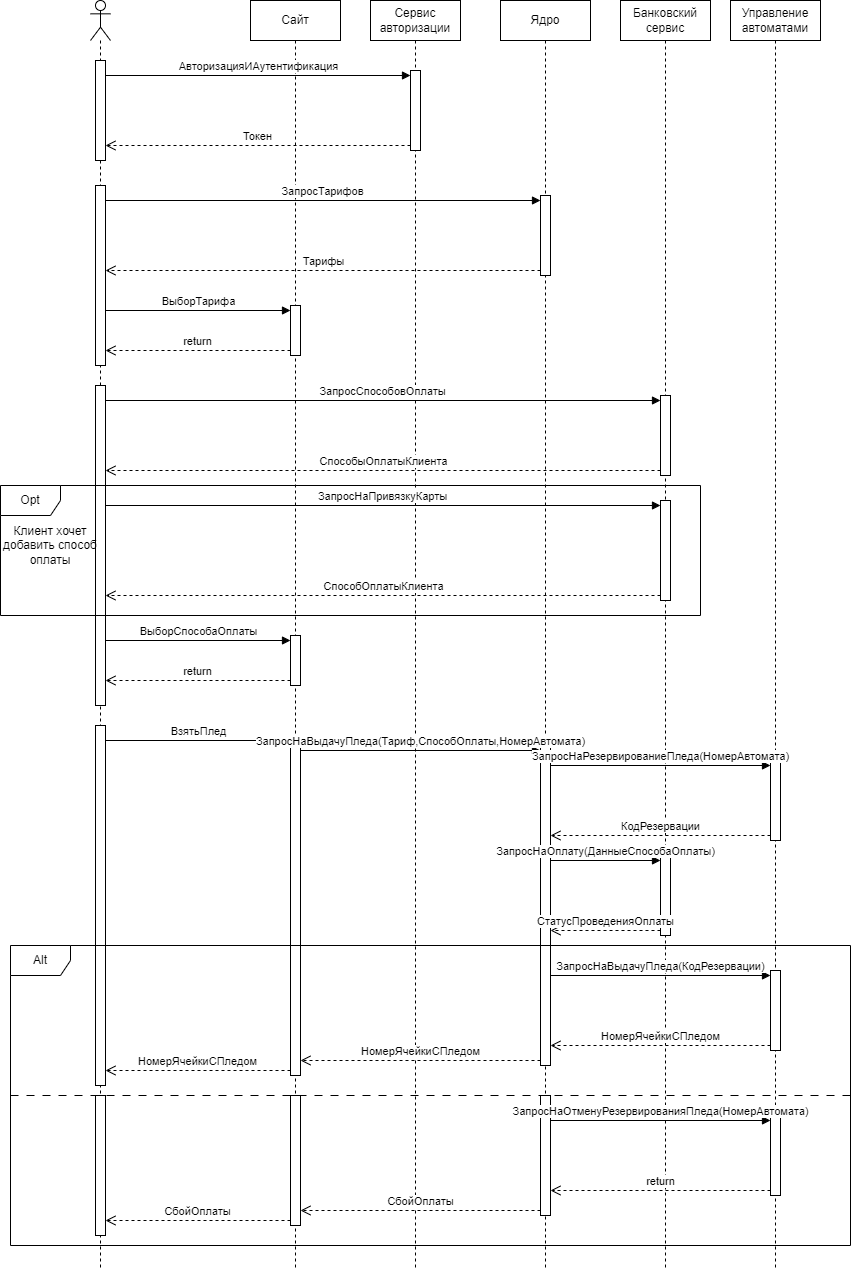

The diagram above was exported from draw.io. Its source (the exported page's mxGraphModel, read from the mxfile embedded in the PNG):
<mxGraphModel dx="1522" dy="712" grid="1" gridSize="10" guides="1" tooltips="1" connect="1" arrows="1" fold="1" page="0" pageScale="1" pageWidth="1600" pageHeight="1200" math="0" shadow="0">
  <root>
    <mxCell id="0" />
    <mxCell id="1" parent="0" />
    <mxCell id="QgTApJ3eGvomOWbFwUC7-11" value="" style="shape=umlLifeline;perimeter=lifelinePerimeter;whiteSpace=wrap;html=1;container=1;dropTarget=0;collapsible=0;recursiveResize=0;outlineConnect=0;portConstraint=eastwest;newEdgeStyle={&quot;curved&quot;:0,&quot;rounded&quot;:0};participant=umlActor;" parent="1" vertex="1">
      <mxGeometry x="340" y="30" width="20" height="1270" as="geometry" />
    </mxCell>
    <mxCell id="fKvztQKkik6j6yX28q7p-1" value="" style="html=1;points=[[0,0,0,0,5],[0,1,0,0,-5],[1,0,0,0,5],[1,1,0,0,-5]];perimeter=orthogonalPerimeter;outlineConnect=0;targetShapes=umlLifeline;portConstraint=eastwest;newEdgeStyle={&quot;curved&quot;:0,&quot;rounded&quot;:0};" parent="QgTApJ3eGvomOWbFwUC7-11" vertex="1">
      <mxGeometry x="5" y="60" width="10" height="100" as="geometry" />
    </mxCell>
    <mxCell id="beYWvW2ltROrN6r0Mi5t-1" value="" style="html=1;points=[[0,0,0,0,5],[0,1,0,0,-5],[1,0,0,0,5],[1,1,0,0,-5]];perimeter=orthogonalPerimeter;outlineConnect=0;targetShapes=umlLifeline;portConstraint=eastwest;newEdgeStyle={&quot;curved&quot;:0,&quot;rounded&quot;:0};" parent="QgTApJ3eGvomOWbFwUC7-11" vertex="1">
      <mxGeometry x="5" y="185" width="10" height="180" as="geometry" />
    </mxCell>
    <mxCell id="Omga7Ghg65XjlHM9TQL_-4" value="" style="html=1;points=[[0,0,0,0,5],[0,1,0,0,-5],[1,0,0,0,5],[1,1,0,0,-5]];perimeter=orthogonalPerimeter;outlineConnect=0;targetShapes=umlLifeline;portConstraint=eastwest;newEdgeStyle={&quot;curved&quot;:0,&quot;rounded&quot;:0};" parent="QgTApJ3eGvomOWbFwUC7-11" vertex="1">
      <mxGeometry x="5" y="385" width="10" height="320" as="geometry" />
    </mxCell>
    <mxCell id="N5KMm2r9QGOpAk7Bj2E4-1" value="" style="html=1;points=[[0,0,0,0,5],[0,1,0,0,-5],[1,0,0,0,5],[1,1,0,0,-5]];perimeter=orthogonalPerimeter;outlineConnect=0;targetShapes=umlLifeline;portConstraint=eastwest;newEdgeStyle={&quot;curved&quot;:0,&quot;rounded&quot;:0};" parent="QgTApJ3eGvomOWbFwUC7-11" vertex="1">
      <mxGeometry x="5" y="725" width="10" height="360" as="geometry" />
    </mxCell>
    <mxCell id="pNoSHSmN3pWMCvpWkc2Y-1" value="" style="html=1;points=[[0,0,0,0,5],[0,1,0,0,-5],[1,0,0,0,5],[1,1,0,0,-5]];perimeter=orthogonalPerimeter;outlineConnect=0;targetShapes=umlLifeline;portConstraint=eastwest;newEdgeStyle={&quot;curved&quot;:0,&quot;rounded&quot;:0};" parent="QgTApJ3eGvomOWbFwUC7-11" vertex="1">
      <mxGeometry x="5" y="1095" width="10" height="140" as="geometry" />
    </mxCell>
    <mxCell id="lZzYmlegdq_IaVmw2N7Z-1" value="Сайт" style="shape=umlLifeline;perimeter=lifelinePerimeter;whiteSpace=wrap;html=1;container=1;dropTarget=0;collapsible=0;recursiveResize=0;outlineConnect=0;portConstraint=eastwest;newEdgeStyle={&quot;curved&quot;:0,&quot;rounded&quot;:0};" parent="1" vertex="1">
      <mxGeometry x="500" y="30" width="90" height="1270" as="geometry" />
    </mxCell>
    <mxCell id="N5KMm2r9QGOpAk7Bj2E4-2" value="" style="html=1;points=[[0,0,0,0,5],[0,1,0,0,-5],[1,0,0,0,5],[1,1,0,0,-5]];perimeter=orthogonalPerimeter;outlineConnect=0;targetShapes=umlLifeline;portConstraint=eastwest;newEdgeStyle={&quot;curved&quot;:0,&quot;rounded&quot;:0};" parent="lZzYmlegdq_IaVmw2N7Z-1" vertex="1">
      <mxGeometry x="40" y="305" width="10" height="50" as="geometry" />
    </mxCell>
    <mxCell id="N5KMm2r9QGOpAk7Bj2E4-5" value="" style="html=1;points=[[0,0,0,0,5],[0,1,0,0,-5],[1,0,0,0,5],[1,1,0,0,-5]];perimeter=orthogonalPerimeter;outlineConnect=0;targetShapes=umlLifeline;portConstraint=eastwest;newEdgeStyle={&quot;curved&quot;:0,&quot;rounded&quot;:0};" parent="lZzYmlegdq_IaVmw2N7Z-1" vertex="1">
      <mxGeometry x="40" y="635" width="10" height="50" as="geometry" />
    </mxCell>
    <mxCell id="N5KMm2r9QGOpAk7Bj2E4-9" value="" style="html=1;points=[[0,0,0,0,5],[0,1,0,0,-5],[1,0,0,0,5],[1,1,0,0,-5]];perimeter=orthogonalPerimeter;outlineConnect=0;targetShapes=umlLifeline;portConstraint=eastwest;newEdgeStyle={&quot;curved&quot;:0,&quot;rounded&quot;:0};" parent="lZzYmlegdq_IaVmw2N7Z-1" vertex="1">
      <mxGeometry x="40" y="735" width="10" height="340" as="geometry" />
    </mxCell>
    <mxCell id="qgVB4mU0DGPT7fmALbuk-1" value="Сервис авторизации" style="shape=umlLifeline;perimeter=lifelinePerimeter;whiteSpace=wrap;html=1;container=1;dropTarget=0;collapsible=0;recursiveResize=0;outlineConnect=0;portConstraint=eastwest;newEdgeStyle={&quot;curved&quot;:0,&quot;rounded&quot;:0};" parent="1" vertex="1">
      <mxGeometry x="620" y="30" width="90" height="1270" as="geometry" />
    </mxCell>
    <mxCell id="YJobxmxwyANGFCD1hE32-2" value="" style="html=1;points=[[0,0,0,0,5],[0,1,0,0,-5],[1,0,0,0,5],[1,1,0,0,-5]];perimeter=orthogonalPerimeter;outlineConnect=0;targetShapes=umlLifeline;portConstraint=eastwest;newEdgeStyle={&quot;curved&quot;:0,&quot;rounded&quot;:0};" parent="qgVB4mU0DGPT7fmALbuk-1" vertex="1">
      <mxGeometry x="40" y="70" width="10" height="80" as="geometry" />
    </mxCell>
    <mxCell id="uz2t3LaH-ID3f-00a2i3-1" value="Ядро" style="shape=umlLifeline;perimeter=lifelinePerimeter;whiteSpace=wrap;html=1;container=1;dropTarget=0;collapsible=0;recursiveResize=0;outlineConnect=0;portConstraint=eastwest;newEdgeStyle={&quot;curved&quot;:0,&quot;rounded&quot;:0};" parent="1" vertex="1">
      <mxGeometry x="750" y="30" width="90" height="1270" as="geometry" />
    </mxCell>
    <mxCell id="beYWvW2ltROrN6r0Mi5t-2" value="" style="html=1;points=[[0,0,0,0,5],[0,1,0,0,-5],[1,0,0,0,5],[1,1,0,0,-5]];perimeter=orthogonalPerimeter;outlineConnect=0;targetShapes=umlLifeline;portConstraint=eastwest;newEdgeStyle={&quot;curved&quot;:0,&quot;rounded&quot;:0};" parent="uz2t3LaH-ID3f-00a2i3-1" vertex="1">
      <mxGeometry x="40" y="195" width="10" height="80" as="geometry" />
    </mxCell>
    <mxCell id="MizSZbK-zmv7V0TOZmdu-1" value="" style="html=1;points=[[0,0,0,0,5],[0,1,0,0,-5],[1,0,0,0,5],[1,1,0,0,-5]];perimeter=orthogonalPerimeter;outlineConnect=0;targetShapes=umlLifeline;portConstraint=eastwest;newEdgeStyle={&quot;curved&quot;:0,&quot;rounded&quot;:0};" parent="uz2t3LaH-ID3f-00a2i3-1" vertex="1">
      <mxGeometry x="40" y="745" width="10" height="320" as="geometry" />
    </mxCell>
    <mxCell id="pNoSHSmN3pWMCvpWkc2Y-3" value="" style="html=1;points=[[0,0,0,0,5],[0,1,0,0,-5],[1,0,0,0,5],[1,1,0,0,-5]];perimeter=orthogonalPerimeter;outlineConnect=0;targetShapes=umlLifeline;portConstraint=eastwest;newEdgeStyle={&quot;curved&quot;:0,&quot;rounded&quot;:0};" parent="uz2t3LaH-ID3f-00a2i3-1" vertex="1">
      <mxGeometry x="40" y="1095" width="10" height="120" as="geometry" />
    </mxCell>
    <mxCell id="YJobxmxwyANGFCD1hE32-3" value="АвторизацияИАутентификация" style="html=1;verticalAlign=bottom;endArrow=block;curved=0;rounded=0;entryX=0;entryY=0;entryDx=0;entryDy=5;" parent="1" source="fKvztQKkik6j6yX28q7p-1" target="YJobxmxwyANGFCD1hE32-2" edge="1">
      <mxGeometry relative="1" as="geometry">
        <mxPoint x="730" y="95" as="sourcePoint" />
      </mxGeometry>
    </mxCell>
    <mxCell id="YJobxmxwyANGFCD1hE32-4" value="Токен" style="html=1;verticalAlign=bottom;endArrow=open;dashed=1;endSize=8;curved=0;rounded=0;exitX=0;exitY=1;exitDx=0;exitDy=-5;" parent="1" source="YJobxmxwyANGFCD1hE32-2" target="fKvztQKkik6j6yX28q7p-1" edge="1">
      <mxGeometry relative="1" as="geometry">
        <mxPoint x="730" y="165" as="targetPoint" />
      </mxGeometry>
    </mxCell>
    <mxCell id="beYWvW2ltROrN6r0Mi5t-3" value="ЗапросТарифов" style="html=1;verticalAlign=bottom;endArrow=block;curved=0;rounded=0;entryX=0;entryY=0;entryDx=0;entryDy=5;" parent="1" source="beYWvW2ltROrN6r0Mi5t-1" target="beYWvW2ltROrN6r0Mi5t-2" edge="1">
      <mxGeometry relative="1" as="geometry">
        <mxPoint x="370" y="230" as="sourcePoint" />
      </mxGeometry>
    </mxCell>
    <mxCell id="beYWvW2ltROrN6r0Mi5t-4" value="Тарифы" style="html=1;verticalAlign=bottom;endArrow=open;dashed=1;endSize=8;curved=0;rounded=0;exitX=0;exitY=1;exitDx=0;exitDy=-5;" parent="1" source="beYWvW2ltROrN6r0Mi5t-2" target="beYWvW2ltROrN6r0Mi5t-1" edge="1">
      <mxGeometry relative="1" as="geometry">
        <mxPoint x="720" y="290" as="targetPoint" />
      </mxGeometry>
    </mxCell>
    <mxCell id="Omga7Ghg65XjlHM9TQL_-2" value="ЗапросСпособовОплаты" style="html=1;verticalAlign=bottom;endArrow=block;curved=0;rounded=0;entryX=0;entryY=0;entryDx=0;entryDy=5;" parent="1" source="Omga7Ghg65XjlHM9TQL_-4" target="Omga7Ghg65XjlHM9TQL_-1" edge="1">
      <mxGeometry relative="1" as="geometry">
        <mxPoint x="720" y="390" as="sourcePoint" />
      </mxGeometry>
    </mxCell>
    <mxCell id="Omga7Ghg65XjlHM9TQL_-3" value="СпособыОплатыКлиента" style="html=1;verticalAlign=bottom;endArrow=open;dashed=1;endSize=8;curved=0;rounded=0;exitX=0;exitY=1;exitDx=0;exitDy=-5;" parent="1" source="Omga7Ghg65XjlHM9TQL_-1" target="Omga7Ghg65XjlHM9TQL_-4" edge="1">
      <mxGeometry relative="1" as="geometry">
        <mxPoint x="720" y="460" as="targetPoint" />
      </mxGeometry>
    </mxCell>
    <mxCell id="Omga7Ghg65XjlHM9TQL_-6" value="ЗапросНаПривязкуКарты" style="html=1;verticalAlign=bottom;endArrow=block;curved=0;rounded=0;entryX=0;entryY=0;entryDx=0;entryDy=5;" parent="1" source="Omga7Ghg65XjlHM9TQL_-4" target="Omga7Ghg65XjlHM9TQL_-5" edge="1">
      <mxGeometry relative="1" as="geometry">
        <mxPoint x="720" y="540" as="sourcePoint" />
      </mxGeometry>
    </mxCell>
    <mxCell id="Omga7Ghg65XjlHM9TQL_-7" value="СпособОплатыКлиента" style="html=1;verticalAlign=bottom;endArrow=open;dashed=1;endSize=8;curved=0;rounded=0;exitX=0;exitY=1;exitDx=0;exitDy=-5;" parent="1" source="Omga7Ghg65XjlHM9TQL_-5" target="Omga7Ghg65XjlHM9TQL_-4" edge="1">
      <mxGeometry relative="1" as="geometry">
        <mxPoint x="720" y="610" as="targetPoint" />
      </mxGeometry>
    </mxCell>
    <mxCell id="mkfIkey0s1OH9gPSYxFU-1" value="Opt" style="shape=umlFrame;whiteSpace=wrap;html=1;pointerEvents=0;" parent="1" vertex="1">
      <mxGeometry x="250" y="515" width="700" height="130" as="geometry" />
    </mxCell>
    <mxCell id="mkfIkey0s1OH9gPSYxFU-2" value="Клиент хочет добавить способ оплаты" style="text;html=1;strokeColor=none;fillColor=none;align=center;verticalAlign=middle;whiteSpace=wrap;rounded=0;" parent="1" vertex="1">
      <mxGeometry x="250" y="555" width="100" height="40" as="geometry" />
    </mxCell>
    <mxCell id="xL6R6XGgkn3G_p9lP6VA-1" value="Банковский сервис" style="shape=umlLifeline;perimeter=lifelinePerimeter;whiteSpace=wrap;html=1;container=1;dropTarget=0;collapsible=0;recursiveResize=0;outlineConnect=0;portConstraint=eastwest;newEdgeStyle={&quot;curved&quot;:0,&quot;rounded&quot;:0};" parent="1" vertex="1">
      <mxGeometry x="870" y="30" width="90" height="1270" as="geometry" />
    </mxCell>
    <mxCell id="N5KMm2r9QGOpAk7Bj2E4-12" value="" style="html=1;points=[[0,0,0,0,5],[0,1,0,0,-5],[1,0,0,0,5],[1,1,0,0,-5]];perimeter=orthogonalPerimeter;outlineConnect=0;targetShapes=umlLifeline;portConstraint=eastwest;newEdgeStyle={&quot;curved&quot;:0,&quot;rounded&quot;:0};" parent="xL6R6XGgkn3G_p9lP6VA-1" vertex="1">
      <mxGeometry x="40" y="855" width="10" height="80" as="geometry" />
    </mxCell>
    <mxCell id="Omga7Ghg65XjlHM9TQL_-5" value="" style="html=1;points=[[0,0,0,0,5],[0,1,0,0,-5],[1,0,0,0,5],[1,1,0,0,-5]];perimeter=orthogonalPerimeter;outlineConnect=0;targetShapes=umlLifeline;portConstraint=eastwest;newEdgeStyle={&quot;curved&quot;:0,&quot;rounded&quot;:0};" parent="xL6R6XGgkn3G_p9lP6VA-1" vertex="1">
      <mxGeometry x="40" y="500" width="10" height="100" as="geometry" />
    </mxCell>
    <mxCell id="Omga7Ghg65XjlHM9TQL_-1" value="" style="html=1;points=[[0,0,0,0,5],[0,1,0,0,-5],[1,0,0,0,5],[1,1,0,0,-5]];perimeter=orthogonalPerimeter;outlineConnect=0;targetShapes=umlLifeline;portConstraint=eastwest;newEdgeStyle={&quot;curved&quot;:0,&quot;rounded&quot;:0};" parent="xL6R6XGgkn3G_p9lP6VA-1" vertex="1">
      <mxGeometry x="40" y="395" width="10" height="80" as="geometry" />
    </mxCell>
    <mxCell id="N5KMm2r9QGOpAk7Bj2E4-4" value="return" style="html=1;verticalAlign=bottom;endArrow=open;dashed=1;endSize=8;curved=0;rounded=0;exitX=0;exitY=1;exitDx=0;exitDy=-5;exitPerimeter=0;" parent="1" source="N5KMm2r9QGOpAk7Bj2E4-2" target="beYWvW2ltROrN6r0Mi5t-1" edge="1">
      <mxGeometry relative="1" as="geometry">
        <mxPoint x="470" y="390" as="targetPoint" />
      </mxGeometry>
    </mxCell>
    <mxCell id="N5KMm2r9QGOpAk7Bj2E4-3" value="ВыборТарифа" style="html=1;verticalAlign=bottom;endArrow=block;curved=0;rounded=0;entryX=0;entryY=0;entryDx=0;entryDy=5;" parent="1" source="beYWvW2ltROrN6r0Mi5t-1" target="N5KMm2r9QGOpAk7Bj2E4-2" edge="1">
      <mxGeometry relative="1" as="geometry">
        <mxPoint x="470" y="320" as="sourcePoint" />
      </mxGeometry>
    </mxCell>
    <mxCell id="N5KMm2r9QGOpAk7Bj2E4-7" value="ВыборСпособаОплаты" style="html=1;verticalAlign=bottom;endArrow=block;curved=0;rounded=0;entryX=0;entryY=0;entryDx=0;entryDy=5;" parent="1" source="Omga7Ghg65XjlHM9TQL_-4" target="N5KMm2r9QGOpAk7Bj2E4-5" edge="1">
      <mxGeometry relative="1" as="geometry">
        <mxPoint x="355" y="670" as="sourcePoint" />
      </mxGeometry>
    </mxCell>
    <mxCell id="N5KMm2r9QGOpAk7Bj2E4-6" value="return" style="html=1;verticalAlign=bottom;endArrow=open;dashed=1;endSize=8;curved=0;rounded=0;exitX=0;exitY=1;exitDx=0;exitDy=-5;exitPerimeter=0;" parent="1" source="N5KMm2r9QGOpAk7Bj2E4-5" target="Omga7Ghg65XjlHM9TQL_-4" edge="1">
      <mxGeometry relative="1" as="geometry">
        <mxPoint x="355" y="710" as="targetPoint" />
      </mxGeometry>
    </mxCell>
    <mxCell id="N5KMm2r9QGOpAk7Bj2E4-10" value="ВзятьПлед" style="html=1;verticalAlign=bottom;endArrow=block;curved=0;rounded=0;entryX=0;entryY=0;entryDx=0;entryDy=5;" parent="1" source="N5KMm2r9QGOpAk7Bj2E4-1" target="N5KMm2r9QGOpAk7Bj2E4-9" edge="1">
      <mxGeometry relative="1" as="geometry">
        <mxPoint x="470" y="770" as="sourcePoint" />
      </mxGeometry>
    </mxCell>
    <mxCell id="N5KMm2r9QGOpAk7Bj2E4-11" value="НомерЯчейкиСПледом" style="html=1;verticalAlign=bottom;endArrow=open;dashed=1;endSize=8;curved=0;rounded=0;exitX=0;exitY=1;exitDx=0;exitDy=-5;" parent="1" source="N5KMm2r9QGOpAk7Bj2E4-9" target="N5KMm2r9QGOpAk7Bj2E4-1" edge="1">
      <mxGeometry x="0.0054" relative="1" as="geometry">
        <mxPoint x="470" y="840" as="targetPoint" />
        <mxPoint as="offset" />
      </mxGeometry>
    </mxCell>
    <mxCell id="MizSZbK-zmv7V0TOZmdu-3" value="НомерЯчейкиСПледом" style="html=1;verticalAlign=bottom;endArrow=open;dashed=1;endSize=8;curved=0;rounded=0;exitX=0;exitY=1;exitDx=0;exitDy=-5;" parent="1" source="MizSZbK-zmv7V0TOZmdu-1" target="N5KMm2r9QGOpAk7Bj2E4-9" edge="1">
      <mxGeometry relative="1" as="geometry">
        <mxPoint x="720" y="860" as="targetPoint" />
        <mxPoint as="offset" />
      </mxGeometry>
    </mxCell>
    <mxCell id="MizSZbK-zmv7V0TOZmdu-2" value="ЗапросНаВыдачуПледа(Тариф,СпособОплаты,НомерАвтомата)" style="html=1;verticalAlign=bottom;endArrow=block;curved=0;rounded=0;entryX=0;entryY=0;entryDx=0;entryDy=5;" parent="1" source="N5KMm2r9QGOpAk7Bj2E4-9" target="MizSZbK-zmv7V0TOZmdu-1" edge="1">
      <mxGeometry relative="1" as="geometry">
        <mxPoint x="550" y="790" as="sourcePoint" />
      </mxGeometry>
    </mxCell>
    <mxCell id="N5KMm2r9QGOpAk7Bj2E4-13" value="ЗапросНаОплату(ДанныеСпособаОплаты)" style="html=1;verticalAlign=bottom;endArrow=block;curved=0;rounded=0;entryX=0;entryY=0;entryDx=0;entryDy=5;" parent="1" source="MizSZbK-zmv7V0TOZmdu-1" target="N5KMm2r9QGOpAk7Bj2E4-12" edge="1">
      <mxGeometry relative="1" as="geometry">
        <mxPoint x="840" y="790" as="sourcePoint" />
      </mxGeometry>
    </mxCell>
    <mxCell id="N5KMm2r9QGOpAk7Bj2E4-14" value="СтатусПроведенияОплаты" style="html=1;verticalAlign=bottom;endArrow=open;dashed=1;endSize=8;curved=0;rounded=0;exitX=0;exitY=1;exitDx=0;exitDy=-5;" parent="1" source="N5KMm2r9QGOpAk7Bj2E4-12" target="MizSZbK-zmv7V0TOZmdu-1" edge="1">
      <mxGeometry relative="1" as="geometry">
        <mxPoint x="840" y="860" as="targetPoint" />
      </mxGeometry>
    </mxCell>
    <mxCell id="MizSZbK-zmv7V0TOZmdu-4" value="Управление автоматами" style="shape=umlLifeline;perimeter=lifelinePerimeter;whiteSpace=wrap;html=1;container=1;dropTarget=0;collapsible=0;recursiveResize=0;outlineConnect=0;portConstraint=eastwest;newEdgeStyle={&quot;curved&quot;:0,&quot;rounded&quot;:0};" parent="1" vertex="1">
      <mxGeometry x="980" y="30" width="90" height="1270" as="geometry" />
    </mxCell>
    <mxCell id="t4ZjImUpZSeiqUqLfEkn-1" value="" style="html=1;points=[[0,0,0,0,5],[0,1,0,0,-5],[1,0,0,0,5],[1,1,0,0,-5]];perimeter=orthogonalPerimeter;outlineConnect=0;targetShapes=umlLifeline;portConstraint=eastwest;newEdgeStyle={&quot;curved&quot;:0,&quot;rounded&quot;:0};" parent="MizSZbK-zmv7V0TOZmdu-4" vertex="1">
      <mxGeometry x="40" y="760" width="10" height="80" as="geometry" />
    </mxCell>
    <mxCell id="TRSLIcU_tlcS26CvYiYs-6" value="" style="html=1;points=[[0,0,0,0,5],[0,1,0,0,-5],[1,0,0,0,5],[1,1,0,0,-5]];perimeter=orthogonalPerimeter;outlineConnect=0;targetShapes=umlLifeline;portConstraint=eastwest;newEdgeStyle={&quot;curved&quot;:0,&quot;rounded&quot;:0};" parent="MizSZbK-zmv7V0TOZmdu-4" vertex="1">
      <mxGeometry x="40" y="970" width="10" height="80" as="geometry" />
    </mxCell>
    <mxCell id="TRSLIcU_tlcS26CvYiYs-9" value="" style="html=1;points=[[0,0,0,0,5],[0,1,0,0,-5],[1,0,0,0,5],[1,1,0,0,-5]];perimeter=orthogonalPerimeter;outlineConnect=0;targetShapes=umlLifeline;portConstraint=eastwest;newEdgeStyle={&quot;curved&quot;:0,&quot;rounded&quot;:0};" parent="MizSZbK-zmv7V0TOZmdu-4" vertex="1">
      <mxGeometry x="40" y="1115" width="10" height="80" as="geometry" />
    </mxCell>
    <mxCell id="t4ZjImUpZSeiqUqLfEkn-2" value="ЗапросНаРезервированиеПледа(НомерАвтомата)" style="html=1;verticalAlign=bottom;endArrow=block;curved=0;rounded=0;entryX=0;entryY=0;entryDx=0;entryDy=5;" parent="1" source="MizSZbK-zmv7V0TOZmdu-1" target="t4ZjImUpZSeiqUqLfEkn-1" edge="1">
      <mxGeometry relative="1" as="geometry">
        <mxPoint x="960" y="800" as="sourcePoint" />
      </mxGeometry>
    </mxCell>
    <mxCell id="t4ZjImUpZSeiqUqLfEkn-3" value="КодРезервации" style="html=1;verticalAlign=bottom;endArrow=open;dashed=1;endSize=8;curved=0;rounded=0;exitX=0;exitY=1;exitDx=0;exitDy=-5;" parent="1" source="t4ZjImUpZSeiqUqLfEkn-1" target="MizSZbK-zmv7V0TOZmdu-1" edge="1">
      <mxGeometry relative="1" as="geometry">
        <mxPoint x="960" y="870" as="targetPoint" />
        <mxPoint as="offset" />
      </mxGeometry>
    </mxCell>
    <mxCell id="TRSLIcU_tlcS26CvYiYs-2" value="Alt" style="shape=umlFrame;whiteSpace=wrap;html=1;pointerEvents=0;" parent="1" vertex="1">
      <mxGeometry x="260" y="975" width="840" height="300" as="geometry" />
    </mxCell>
    <mxCell id="TRSLIcU_tlcS26CvYiYs-7" value="ЗапросНаВыдачуПледа(КодРезервации)" style="html=1;verticalAlign=bottom;endArrow=block;curved=0;rounded=0;entryX=0;entryY=0;entryDx=0;entryDy=5;" parent="1" source="MizSZbK-zmv7V0TOZmdu-1" target="TRSLIcU_tlcS26CvYiYs-6" edge="1">
      <mxGeometry relative="1" as="geometry">
        <mxPoint x="950" y="1005" as="sourcePoint" />
      </mxGeometry>
    </mxCell>
    <mxCell id="TRSLIcU_tlcS26CvYiYs-8" value="НомерЯчейкиСПледом" style="html=1;verticalAlign=bottom;endArrow=open;dashed=1;endSize=8;curved=0;rounded=0;exitX=0;exitY=1;exitDx=0;exitDy=-5;" parent="1" source="TRSLIcU_tlcS26CvYiYs-6" target="MizSZbK-zmv7V0TOZmdu-1" edge="1">
      <mxGeometry relative="1" as="geometry">
        <mxPoint x="950" y="1075" as="targetPoint" />
      </mxGeometry>
    </mxCell>
    <mxCell id="t4ZjImUpZSeiqUqLfEkn-4" value="" style="line;strokeWidth=1;fillColor=none;align=left;verticalAlign=middle;spacingTop=-1;spacingLeft=3;spacingRight=3;rotatable=0;labelPosition=right;points=[];portConstraint=eastwest;strokeColor=inherit;dashed=1;dashPattern=8 8;" parent="1" vertex="1">
      <mxGeometry x="260" y="1121" width="840" height="8" as="geometry" />
    </mxCell>
    <mxCell id="pNoSHSmN3pWMCvpWkc2Y-2" value="" style="html=1;points=[[0,0,0,0,5],[0,1,0,0,-5],[1,0,0,0,5],[1,1,0,0,-5]];perimeter=orthogonalPerimeter;outlineConnect=0;targetShapes=umlLifeline;portConstraint=eastwest;newEdgeStyle={&quot;curved&quot;:0,&quot;rounded&quot;:0};" parent="1" vertex="1">
      <mxGeometry x="540" y="1125" width="10" height="130" as="geometry" />
    </mxCell>
    <mxCell id="pNoSHSmN3pWMCvpWkc2Y-4" value="СбойОплаты" style="html=1;verticalAlign=bottom;endArrow=open;dashed=1;endSize=8;curved=0;rounded=0;exitX=0;exitY=1;exitDx=0;exitDy=-5;exitPerimeter=0;" parent="1" source="pNoSHSmN3pWMCvpWkc2Y-3" target="pNoSHSmN3pWMCvpWkc2Y-2" edge="1">
      <mxGeometry relative="1" as="geometry">
        <mxPoint x="550" y="1235" as="targetPoint" />
        <mxPoint x="795" y="1225" as="sourcePoint" />
        <mxPoint as="offset" />
      </mxGeometry>
    </mxCell>
    <mxCell id="TRSLIcU_tlcS26CvYiYs-10" value="ЗапросНаОтменуРезервированияПледа(НомерАвтомата)" style="html=1;verticalAlign=bottom;endArrow=block;curved=0;rounded=0;entryX=0;entryY=0;entryDx=0;entryDy=5;" parent="1" source="pNoSHSmN3pWMCvpWkc2Y-3" target="TRSLIcU_tlcS26CvYiYs-9" edge="1">
      <mxGeometry relative="1" as="geometry">
        <mxPoint x="950" y="1150" as="sourcePoint" />
      </mxGeometry>
    </mxCell>
    <mxCell id="TRSLIcU_tlcS26CvYiYs-11" value="return" style="html=1;verticalAlign=bottom;endArrow=open;dashed=1;endSize=8;curved=0;rounded=0;exitX=0;exitY=1;exitDx=0;exitDy=-5;" parent="1" source="TRSLIcU_tlcS26CvYiYs-9" target="pNoSHSmN3pWMCvpWkc2Y-3" edge="1">
      <mxGeometry relative="1" as="geometry">
        <mxPoint x="950" y="1220" as="targetPoint" />
      </mxGeometry>
    </mxCell>
    <mxCell id="pNoSHSmN3pWMCvpWkc2Y-5" value="СбойОплаты" style="html=1;verticalAlign=bottom;endArrow=open;dashed=1;endSize=8;curved=0;rounded=0;exitX=0;exitY=1;exitDx=0;exitDy=-5;exitPerimeter=0;" parent="1" source="pNoSHSmN3pWMCvpWkc2Y-2" target="pNoSHSmN3pWMCvpWkc2Y-1" edge="1">
      <mxGeometry x="0.0054" relative="1" as="geometry">
        <mxPoint x="355" y="1235" as="targetPoint" />
        <mxPoint x="540" y="1235" as="sourcePoint" />
        <mxPoint as="offset" />
      </mxGeometry>
    </mxCell>
  </root>
</mxGraphModel>